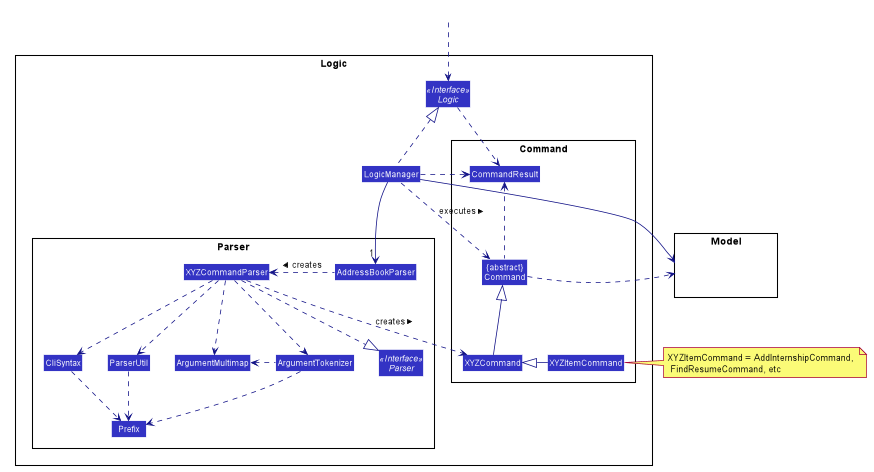

The diagram above was rendered by PlantUML. Its source (embedded in the PNG):
@startuml








skinparam BackgroundColor #FFFFFFF

skinparam Shadowing false

skinparam Class {
    FontColor #FFFFFF
    BorderThickness 1
    BorderColor #FFFFFF
    StereotypeFontColor #FFFFFF
    FontName Arial
}

skinparam Actor {
    BorderColor #000000
    Color #000000
    FontName Arial
}

skinparam Sequence {
    MessageAlign center
    BoxFontSize 15
    BoxPadding 0
    BoxFontColor #FFFFFF
    FontName Arial
}

skinparam Participant {
    FontColor #FFFFFFF
    Padding 20
}

skinparam MinClassWidth 50
skinparam ParticipantPadding 10
skinparam Shadowing false
skinparam DefaultTextAlignment center
skinparam packageStyle Rectangle

hide footbox
hide members
hide circle
skinparam arrowThickness 1.1
skinparam arrowColor #101086
skinparam classBackgroundColor #3333C4

package Logic {

package Parser {
Interface Parser <<Interface>>
Class AddressBookParser
Class XYZCommandParser
Class CliSyntax
Class ParserUtil
Class ArgumentMultimap
Class ArgumentTokenizer
Class Prefix
}

package Command {
Class XYZCommand
Class CommandResult
Class "{abstract}\nCommand" as Command
Class XYZItemCommand
}

Interface Logic <<Interface>>
Class LogicManager
}

package Model{
Class HiddenModel #FFFFFF
}

Class HiddenOutside #FFFFFF
HiddenOutside ..> Logic

LogicManager .up.|> Logic
LogicManager -->"1" AddressBookParser
AddressBookParser .left.> XYZCommandParser: creates >

XYZCommandParser ..> XYZCommand : creates >
XYZCommandParser ..|> Parser
XYZCommandParser ..> ArgumentMultimap
XYZCommandParser ..> ArgumentTokenizer
ArgumentTokenizer .left.> ArgumentMultimap
XYZCommandParser ..> CliSyntax
CliSyntax ..> Prefix
XYZCommandParser ..> ParserUtil
ParserUtil .down.> Prefix
ArgumentTokenizer .down.> Prefix
XYZCommand -up-|> Command
XYZItemCommand -left-|> XYZCommand
LogicManager .left.> Command : executes >

LogicManager --> Model
Command .right.> Model
note right of XYZItemCommand: XYZItemCommand = AddInternshipCommand, \n FindResumeCommand, etc


Logic ..> CommandResult
LogicManager .down.> CommandResult
Command .up.> CommandResult
CommandResult -[hidden]-> Parser
@enduml